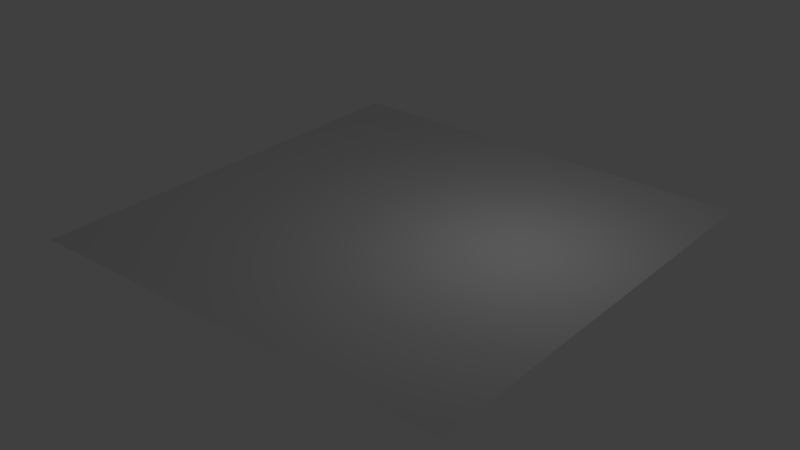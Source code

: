 # Source: untitled.blend  (saved by Blender 2.79.0; exported with 4.5.12 LTS)
import bpy
from mathutils import Matrix  # noqa: F401  (used for matrix-valued properties, if any)

bpy.ops.wm.read_factory_settings(use_empty=True)
scene = bpy.context.scene
scene.name = 'Scene'

# ---- collections
col_collection_1 = bpy.data.collections.new('Collection 1'); scene.collection.children.link(col_collection_1)

# ---- world
world_world = bpy.data.worlds.new('World'); scene.world = world_world
world_world.color = (0.05088, 0.05088, 0.05088)
world_world.use_sun_shadow = False
world_world.sun_shadow_jitter_overblur = 0.0
world_world.cycles.sampling_method = 'MANUAL'

# ---- lights
light_lamp = bpy.data.lights.new('Lamp', 'POINT')
light_lamp.transmission_factor = 0.0
light_lamp.cutoff_distance = 30.0
light_lamp.energy = 100.0
light_lamp.shadow_buffer_clip_start = 1.001
light_lamp.shadow_soft_size = 0.1
light_lamp.shadow_maximum_resolution = 0.006
light_lamp.use_absolute_resolution = True

# ---- meshes
me_plane = bpy.data.meshes.new('Plane')
me_plane.from_pydata([(-1.0, -1.0, 0.0), (1.0, -1.0, 0.0), (-1.0, 1.0, 0.0), (1.0, 1.0, 0.0)], [], [(0, 1, 3, 2)])
me_plane.use_remesh_preserve_volume = False
me_plane.use_remesh_preserve_attributes = False
me_plane.use_mirror_vertex_groups = False
me_plane.update()

# ---- objects
ob_plane = bpy.data.objects.new('Plane', me_plane)
ob_lamp = bpy.data.objects.new('Lamp', light_lamp)

# ---- transforms, parenting, visibility, modifiers, constraints
ob_plane.location = (0.0, 0.0, 0.0)
ob_plane.scale = (7.902, 7.902, 7.902)
ob_plane.lineart.crease_threshold = 0.0
ob_lamp.location = (4.076, 1.005, 5.904)
ob_lamp.rotation_euler = (0.6503, 0.05522, 1.866)
ob_lamp.lock_rotations_4d = False
ob_lamp.empty_display_type = 'ARROWS'
ob_lamp.color = (0.0, 0.0, 0.0, 0.0)
ob_lamp.lineart.crease_threshold = 0.0

# ---- collection membership
col_collection_1.objects.link(ob_plane)
col_collection_1.objects.link(ob_lamp)

# ---- scene / render settings (as saved in the file)
scene.frame_start = 1; scene.frame_end = 250; scene.frame_set(1)
scene.render.engine = 'BLENDER_EEVEE_NEXT'
scene.render.resolution_percentage = 50
scene.render.dither_intensity = 0.0
scene.cycles.use_denoising = False
scene.cycles.samples = 128
scene.cycles.sampling_pattern = 'TABULATED_SOBOL'
scene.cycles.use_adaptive_sampling = False
scene.cycles.use_light_tree = False
scene.cycles.blur_glossy = 0.0
scene.cycles.sample_clamp_indirect = 0.0
scene.view_settings.view_transform = 'Standard'
bpy.context.view_layer.update()

# ---- added for rendering (the .blend has no active camera): camera
cam_auto = bpy.data.cameras.new('AutoCamera')
cam_auto.lens = 50.0
cam_auto.sensor_width = 36.0
cam_auto.clip_end = 1000.0
ob_auto_camera = bpy.data.objects.new('AutoCamera', cam_auto)
scene.collection.objects.link(ob_auto_camera)
ob_auto_camera.location = (20.6782, -24.8138, 16.5426)
ob_auto_camera.rotation_euler = (1.09748, -7.21219e-08, 0.694738)
scene.camera = ob_auto_camera
bpy.context.view_layer.update()
